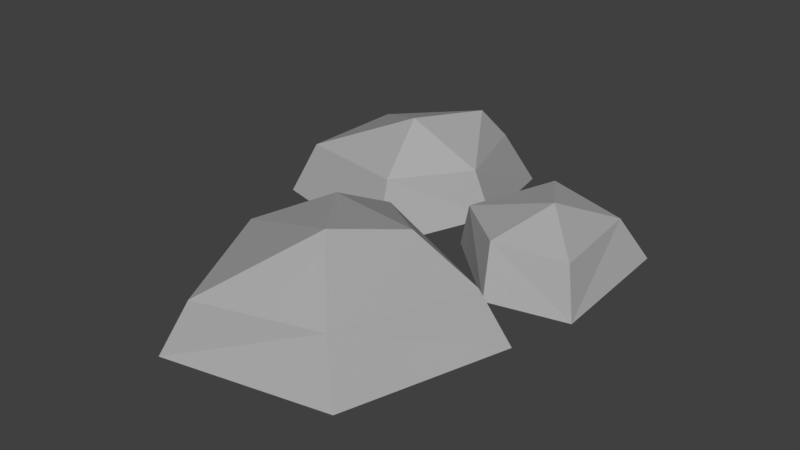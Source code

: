 # Source: Rock_01.blend  (saved by Blender 2.77.0; exported with 4.5.12 LTS)
import bpy
from mathutils import Matrix  # noqa: F401  (used for matrix-valued properties, if any)

bpy.ops.wm.read_factory_settings(use_empty=True)
scene = bpy.context.scene
scene.name = 'Scene'

# ---- collections
col_collection_1 = bpy.data.collections.new('Collection 1'); scene.collection.children.link(col_collection_1)

# ---- materials (node trees are filled in below, after node groups)
mat_rock_01 = bpy.data.materials.new('Rock_01')
mat_rock_01.alpha_threshold = 0.0
mat_rock_01.use_transparent_shadow = False
mat_rock_01.diffuse_color = (0.402, 0.402, 0.402, 1.0)
mat_rock_01.roughness = 0.5

# ---- material node trees

# ---- world
world_world = bpy.data.worlds.new('World'); scene.world = world_world
world_world.color = (0.05088, 0.05088, 0.05088)
world_world.use_sun_shadow = False
world_world.sun_shadow_jitter_overblur = 0.0
world_world.cycles.sampling_method = 'MANUAL'

# ---- meshes
me_icosphere = bpy.data.meshes.new('Icosphere')
me_icosphere.from_pydata([(0.4942, -0.07455, 0.1616), (0.4382, -0.08079, 1.358), (-0.2705, -0.08079, 1.563), (-0.6686, -0.08119, 0.7767), (-0.2183, -0.08062, 0.1308), (0.7336, -0.07951, 0.5893), (-0.3095, 0.0784, 0.4729), (0.3239, 0.1118, 0.5979), (0.08621, 0.1858, 0.976), (0.4382, -0.08079, 1.358), (-0.2705, -0.08079, 1.563), (-0.6686, -0.08119, 0.7767), (-0.2183, -0.08062, 0.1308), (0.7336, -0.07951, 0.5893), (0.5733, -0.4099, 1.469), (-0.2043, -0.3806, -0.08365), (0.1538, -0.07656, -0.1137), (0.406, -0.07685, -0.6085), (0.8841, -0.07643, -0.5104), (0.9464, -0.07563, 0.1051), (0.4916, 0.05482, -0.452), (0.7076, 0.1149, -0.1068), (0.4942, -0.07455, 0.1616), (0.1538, -0.07656, -0.1137), (0.406, -0.07685, -0.6085), (0.8841, -0.07643, -0.5104), (0.9464, -0.07563, 0.1051), (0.09143, -0.3401, -0.1257), (1.023, -0.3178, -0.6085), (1.051, -0.3353, 0.2198), (-1.117, -0.08271, -0.2119), (-1.106, -0.08271, -0.8927), (-0.2921, -0.08317, -1.102), (-0.107, -0.08253, -0.5258), (-0.4285, -0.08127, -0.08984), (-0.3771, 0.1078, -0.9553), (-0.5114, 0.1779, -0.4406), (-1.117, -0.08271, -0.2119), (-1.106, -0.08271, -0.8927), (-0.2921, -0.08317, -1.102), (-0.107, -0.08253, -0.5258), (-0.4285, -0.08127, -0.08984), (-1.191, -0.3928, -0.9306), (-0.4084, -0.4082, 1.671), (-0.7716, -0.5098, 0.7359), (0.8939, -0.3938, 0.5149), (0.5683, -0.344, 0.3159), (0.3808, -0.4193, -0.7388), (-0.001184, -0.3706, -0.5503), (-0.3774, -0.4478, 0.07113), (-1.244, -0.4013, -0.1095), (-0.1851, -0.429, -1.288)], [], [(4, 5, 45, 15), (1, 2, 43, 14), (2, 3, 44, 43), (3, 4, 15, 44), (29, 19, 0, 46), (1, 5, 7), (2, 1, 8), (3, 2, 8), (4, 3, 6), (5, 4, 7), (1, 7, 8), (3, 8, 6), (4, 6, 7), (7, 6, 8), (4, 12, 11), (3, 11, 10), (2, 10, 9), (5, 13, 12), (1, 9, 13), (18, 19, 29, 28), (46, 0, 16, 27), (16, 17, 47, 27), (17, 18, 28, 47), (34, 30, 50, 49), (0, 19, 21), (16, 0, 21), (17, 16, 20), (18, 17, 20), (19, 18, 21), (16, 21, 20), (18, 20, 21), (18, 25, 24), (17, 24, 23), (16, 23, 22), (19, 26, 25), (0, 22, 26), (48, 33, 34, 49), (50, 30, 31, 42), (31, 32, 51, 42), (51, 32, 33, 48), (30, 34, 36), (31, 30, 36), (32, 31, 35), (33, 32, 35), (34, 33, 36), (31, 36, 35), (33, 35, 36), (45, 5, 1, 14), (33, 40, 39), (32, 39, 38), (31, 38, 37), (34, 41, 40), (30, 37, 41), (44, 14, 43), (14, 44, 45), (44, 15, 45), (47, 46, 27), (46, 47, 29), (47, 28, 29), (49, 50, 42), (49, 42, 51), (49, 51, 48), (3, 4, 11), (2, 3, 10), (1, 2, 9), (4, 5, 12), (5, 1, 13), (17, 18, 24), (16, 17, 23), (0, 16, 22), (18, 19, 25), (19, 0, 26), (32, 33, 39), (31, 32, 38), (30, 31, 37), (33, 34, 40), (34, 30, 41)])
_uv = me_icosphere.uv_layers.new(name='UVMap')
_uv.uv.foreach_set('vector', [0.4114, 0.4523, 0.3391, 0.725, 0.3175, 0.6986, 0.3766, 0.4702, 0.1167, 0.725, 0.0002641, 0.5543, 0.04137, 0.5443, 0.1326, 0.6975, 0.0002641, 0.5543, 0.1553, 0.3715, 0.1695, 0.4198, 0.04137, 0.5443, 0.1553, 0.3715, 0.4114, 0.4523, 0.3766, 0.4702, 0.1695, 0.4198, 0.7524, 0.9074, 0.7508, 0.9322, 0.6712, 0.8431, 0.6945, 0.8368, 0.1927, 0.0002641, 0.4249, 0.1039, 0.349, 0.1984, 0.0002641, 0.1384, 0.1927, 0.0002641, 0.2081, 0.1575, 0.1346, 0.371, 0.0002641, 0.1384, 0.2081, 0.1575, 0.3623, 0.371, 0.1346, 0.371, 0.2538, 0.3348, 0.4249, 0.1039, 0.3623, 0.371, 0.349, 0.1984, 0.1927, 0.0002641, 0.349, 0.1984, 0.2081, 0.1575, 0.1346, 0.371, 0.2081, 0.1575, 0.2538, 0.3348, 0.3623, 0.371, 0.2538, 0.3348, 0.349, 0.1984, 0.349, 0.1984, 0.2538, 0.3348, 0.2081, 0.1575, 0.7842, 0.5806, 0.778, 0.5796, 0.6624, 0.3762, 0.6648, 0.3715, 0.6624, 0.3762, 0.4489, 0.3754, 0.4454, 0.3715, 0.4489, 0.3754, 0.4162, 0.574, 0.5891, 0.7061, 0.5887, 0.7006, 0.778, 0.5796, 0.4119, 0.5763, 0.4162, 0.574, 0.5887, 0.7006, 0.9067, 0.8453, 0.7508, 0.9322, 0.7524, 0.9074, 0.878, 0.8357, 0.6945, 0.8368, 0.6712, 0.8431, 0.7132, 0.7066, 0.7381, 0.7236, 0.7132, 0.7066, 0.8618, 0.7066, 0.8425, 0.7323, 0.7381, 0.7236, 0.8618, 0.7066, 0.9067, 0.8453, 0.878, 0.8357, 0.8425, 0.7323, 0.4254, 0.166, 0.5291, 0.0002641, 0.544, 0.03379, 0.4624, 0.157, 0.0002641, 0.8311, 0.06234, 0.7255, 0.1008, 0.8176, 0.06609, 0.9601, 0.0002641, 0.8311, 0.1008, 0.8176, 0.2169, 0.9168, 0.06609, 0.9601, 0.163, 0.8742, 0.2169, 0.7789, 0.2169, 0.9168, 0.163, 0.8742, 0.06234, 0.7255, 0.2169, 0.7789, 0.1008, 0.8176, 0.06609, 0.9601, 0.1008, 0.8176, 0.163, 0.8742, 0.2169, 0.7789, 0.163, 0.8742, 0.1008, 0.8176, 0.9855, 0.5226, 0.9828, 0.5209, 0.9831, 0.3951, 0.9855, 0.3926, 0.9831, 0.3951, 0.8527, 0.3742, 0.8514, 0.3715, 0.8527, 0.3742, 0.7875, 0.4806, 0.8481, 0.5743, 0.8486, 0.5711, 0.9828, 0.5209, 0.7847, 0.4808, 0.7875, 0.4806, 0.8486, 0.5711, 0.5453, 0.2704, 0.5263, 0.3096, 0.4254, 0.166, 0.4624, 0.157, 0.544, 0.03379, 0.5291, 0.0002641, 0.7143, 0.05111, 0.683, 0.08633, 0.7143, 0.05111, 0.7143, 0.278, 0.6816, 0.2309, 0.683, 0.08633, 0.6816, 0.2309, 0.7143, 0.278, 0.5263, 0.3096, 0.5453, 0.2704, 0.7149, 0.2708, 0.7149, 0.06713, 0.8065, 0.1188, 0.9167, 0.3029, 0.7149, 0.2708, 0.8065, 0.1188, 0.9997, 0.08894, 0.9167, 0.3029, 0.9253, 0.1115, 0.8522, 0.0002641, 0.9997, 0.08894, 0.9253, 0.1115, 0.7149, 0.06713, 0.8522, 0.0002641, 0.8065, 0.1188, 0.9167, 0.3029, 0.8065, 0.1188, 0.9253, 0.1115, 0.8522, 0.0002641, 0.9253, 0.1115, 0.8065, 0.1188, 0.3175, 0.6986, 0.3391, 0.725, 0.1167, 0.725, 0.1326, 0.6975, 0.5396, 0.9684, 0.5394, 0.9647, 0.6664, 0.8874, 0.6707, 0.8882, 0.6664, 0.8874, 0.6019, 0.7103, 0.6043, 0.7066, 0.6019, 0.7103, 0.4349, 0.7097, 0.4119, 0.8823, 0.4151, 0.8807, 0.5394, 0.9647, 0.4317, 0.7066, 0.4349, 0.7097, 0.4151, 0.8807, 0.1695, 0.4198, 0.1326, 0.6975, 0.04137, 0.5443, 0.1326, 0.6975, 0.1695, 0.4198, 0.3175, 0.6986, 0.1695, 0.4198, 0.3766, 0.4702, 0.3175, 0.6986, 0.8425, 0.7323, 0.6945, 0.8368, 0.7381, 0.7236, 0.6945, 0.8368, 0.8425, 0.7323, 0.7524, 0.9074, 0.8425, 0.7323, 0.878, 0.8357, 0.7524, 0.9074, 0.4624, 0.157, 0.544, 0.03379, 0.683, 0.08633, 0.4624, 0.157, 0.683, 0.08633, 0.6816, 0.2309, 0.4624, 0.157, 0.6816, 0.2309, 0.5453, 0.2704, 0.6648, 0.3715, 0.7842, 0.5806, 0.6624, 0.3762, 0.4454, 0.3715, 0.6648, 0.3715, 0.4489, 0.3754, 0.4119, 0.5763, 0.4454, 0.3715, 0.4162, 0.574, 0.7842, 0.5806, 0.5891, 0.7061, 0.778, 0.5796, 0.5891, 0.7061, 0.4119, 0.5763, 0.5887, 0.7006, 0.9855, 0.3926, 0.9855, 0.5226, 0.9831, 0.3951, 0.8514, 0.3715, 0.9855, 0.3926, 0.8527, 0.3742, 0.7847, 0.4808, 0.8514, 0.3715, 0.7875, 0.4806, 0.9855, 0.5226, 0.8481, 0.5743, 0.9828, 0.5209, 0.8481, 0.5743, 0.7847, 0.4808, 0.8486, 0.5711, 0.6707, 0.8882, 0.5396, 0.9684, 0.6664, 0.8874, 0.6043, 0.7066, 0.6707, 0.8882, 0.6019, 0.7103, 0.4317, 0.7066, 0.6043, 0.7066, 0.4349, 0.7097, 0.5396, 0.9684, 0.4119, 0.8823, 0.5394, 0.9647, 0.4119, 0.8823, 0.4317, 0.7066, 0.4151, 0.8807])
me_icosphere.materials.append(mat_rock_01)
me_icosphere.use_remesh_preserve_volume = False
me_icosphere.use_remesh_preserve_attributes = False
me_icosphere.use_mirror_vertex_groups = False
me_icosphere.update()

# ---- objects
ob_icosphere = bpy.data.objects.new('Icosphere', me_icosphere)

# ---- transforms, parenting, visibility, modifiers, constraints
ob_icosphere.location = (0.0, 0.0, 0.0)
ob_icosphere.rotation_euler = (1.571, 0.0, 0.0)
ob_icosphere.lineart.crease_threshold = 0.0

# ---- collection membership
col_collection_1.objects.link(ob_icosphere)

# ---- scene / render settings (as saved in the file)
scene.frame_start = 1; scene.frame_end = 250; scene.frame_set(1)
scene.render.engine = 'BLENDER_EEVEE_NEXT'
scene.render.resolution_percentage = 50
scene.render.dither_intensity = 0.0
scene.cycles.use_denoising = False
scene.cycles.samples = 128
scene.cycles.sampling_pattern = 'TABULATED_SOBOL'
scene.cycles.light_sampling_threshold = 0.0
scene.cycles.use_adaptive_sampling = False
scene.cycles.use_light_tree = False
scene.cycles.blur_glossy = 0.0
scene.cycles.sample_clamp_indirect = 0.0
scene.view_settings.view_transform = 'Standard'
bpy.context.view_layer.update()

# ---- added for rendering (the .blend has no active camera and no usable light): camera, sun
cam_auto = bpy.data.cameras.new('AutoCamera')
cam_auto.lens = 50.0
cam_auto.sensor_width = 36.0
cam_auto.clip_end = 1000.0
ob_auto_camera = bpy.data.objects.new('AutoCamera', cam_auto)
scene.collection.objects.link(ob_auto_camera)
ob_auto_camera.location = (3.42729, -4.42002, 2.65704)
ob_auto_camera.rotation_euler = (1.09748, -7.21219e-08, 0.694738)
scene.camera = ob_auto_camera
light_auto_sun = bpy.data.lights.new('AutoSun', 'SUN')
light_auto_sun.energy = 3.0
light_auto_sun.angle = 0.0523599
ob_auto_sun = bpy.data.objects.new('AutoSun', light_auto_sun)
scene.collection.objects.link(ob_auto_sun)
ob_auto_sun.rotation_euler = (0.872665, 0.174533, 0.523599)
bpy.context.view_layer.update()
